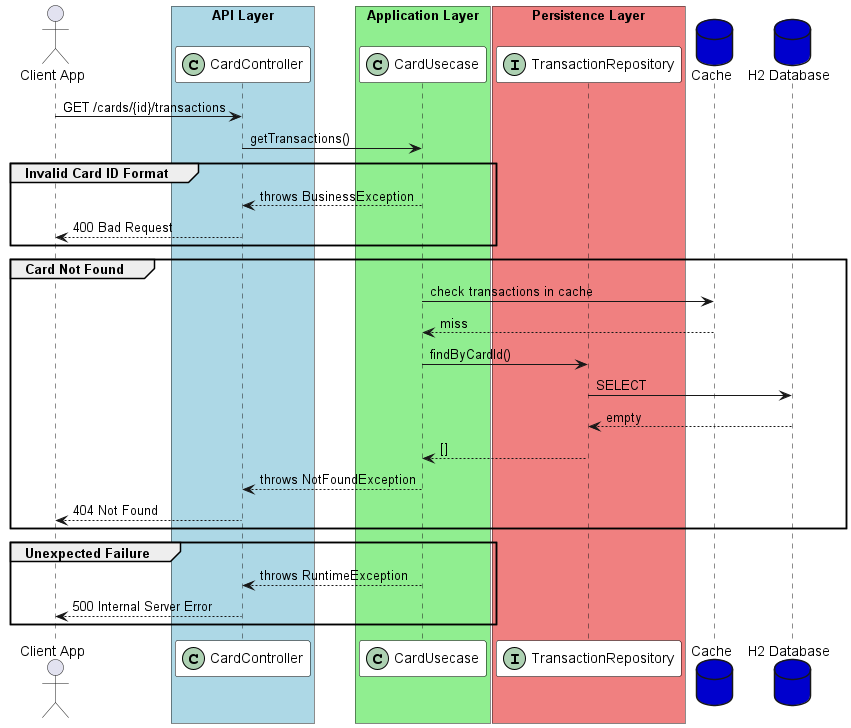

The diagram above was rendered by PlantUML. Its source (embedded in the PNG):
@startuml
skinparam sequenceParticipantBorderColor Black
skinparam sequenceParticipantBackgroundColor #FFFFFF

actor user as "Client App"

box "API Layer" #LightBlue
participant "CardController" as controller <<(C,#ADD1B2)>>
end box

box "Application Layer" #LightGreen
participant "CardUsecase" as usecase <<(C,#ADD1B2)>>
end box

box "Persistence Layer" #LightCoral
participant "TransactionRepository" as txRepo <<(I,#ADD1B2)>>
end box

database "Cache" as cache #MediumBlue
database "H2 Database" as db #MediumBlue

user -> controller : GET /cards/{id}/transactions
controller -> usecase : getTransactions()

group Invalid Card ID Format
  usecase --> controller : throws BusinessException
  controller --> user : 400 Bad Request
end

group Card Not Found
    usecase -> cache : check transactions in cache
    cache --> usecase : miss
    usecase -> txRepo : findByCardId()
    txRepo -> db : SELECT
    db --> txRepo : empty
    txRepo --> usecase : []
    usecase --> controller : throws NotFoundException
    controller --> user : 404 Not Found
end

group Unexpected Failure
  usecase --> controller : throws RuntimeException
  controller --> user : 500 Internal Server Error
end
@enduml